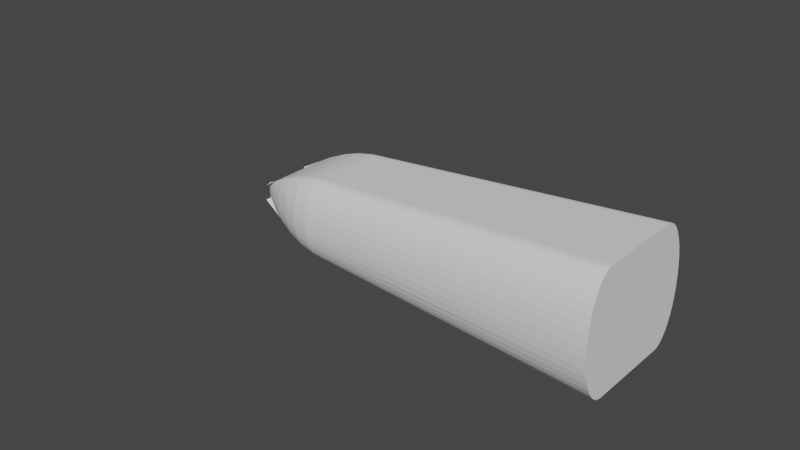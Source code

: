 # Source: Incisors.blend  (saved by Blender 2.80.75; exported with 4.5.12 LTS)
import bpy
from mathutils import Matrix  # noqa: F401  (used for matrix-valued properties, if any)

bpy.ops.wm.read_factory_settings(use_empty=True)
scene = bpy.context.scene
scene.name = 'Scene'

# ---- collections
col_collection = bpy.data.collections.new('Collection'); scene.collection.children.link(col_collection)

# ---- world
world_world = bpy.data.worlds.new('World'); scene.world = world_world
world_world.use_nodes = True; world_world.node_tree.nodes.clear()
_N = world_world.node_tree.nodes; _L = world_world.node_tree.links
n0 = _N.new('ShaderNodeOutputWorld'); n0.name = 'World Output'; n0.location = (300, 300)
n1 = _N.new('ShaderNodeBackground'); n1.name = 'Background'; n1.location = (10, 300)
n1.inputs[0].default_value = (0.05088, 0.05088, 0.05088, 1.0)
_L.new(n1.outputs[0], n0.inputs[0])
n0.is_active_output = True
world_world.color = (0.05088, 0.05088, 0.05088)
world_world.use_sun_shadow = False
world_world.sun_shadow_jitter_overblur = 0.0

# ---- meshes
me_cube = bpy.data.meshes.new('Cube')
me_cube.from_pydata([(-0.3648, -0.2582, -0.02276), (-0.0233, -0.4227, -0.0219), (-0.3606, -0.2839, -0.02275), (-0.3481, -0.309, -0.02272), (-0.3275, -0.3329, -0.02267), (-0.2996, -0.3549, -0.0226), (-0.2648, -0.3745, -0.02251), (-0.224, -0.3913, -0.02241), (-0.1783, -0.4048, -0.02229), (-0.1288, -0.4146, -0.02216), (-0.07672, -0.4207, -0.02203), (-0.0233, 0.4227, -0.0219), (-0.3648, 0.2582, -0.02276), (-0.07672, 0.4207, -0.02203), (-0.1288, 0.4146, -0.02216), (-0.1783, 0.4048, -0.02229), (-0.224, 0.3913, -0.02241), (-0.2648, 0.3745, -0.02251), (-0.2996, 0.3549, -0.0226), (-0.3275, 0.3329, -0.02267), (-0.3481, 0.309, -0.02272), (-0.3606, 0.2839, -0.02275), (-0.004162, -0.4227, -0.02185), (0.3373, -0.2582, -0.02098), (0.04925, -0.4207, -0.02171), (0.1014, -0.4146, -0.02158), (0.1509, -0.4048, -0.02145), (0.1965, -0.3913, -0.02134), (0.2373, -0.3745, -0.02123), (0.2721, -0.3549, -0.02114), (0.3001, -0.3329, -0.02107), (0.3206, -0.309, -0.02102), (0.3331, -0.2839, -0.02099), (0.3373, 0.2582, -0.02098), (-0.004162, 0.4227, -0.02185), (0.3331, 0.2839, -0.02099), (0.3206, 0.309, -0.02102), (0.3001, 0.3329, -0.02107), (0.2721, 0.3549, -0.02114), (0.2373, 0.3745, -0.02123), (0.1965, 0.3913, -0.02134), (0.1509, 0.4048, -0.02145), (0.1014, 0.4146, -0.02158), (0.04925, 0.4207, -0.02171), (0.02248, 0.7672, -2.862), (-0.006992, -0.3321, -1.832), (0.01986, 0.6686, -2.852), (0.01727, 0.5715, -2.829), (0.01474, 0.4767, -2.796), (0.01229, 0.3848, -2.754), (0.009921, 0.2962, -2.705), (0.007651, 0.2113, -2.65), (0.005487, 0.1305, -2.589), (0.003438, 0.05405, -2.522), (0.001515, -0.01763, -2.45), (-0.0002706, -0.08411, -2.373), (-0.001906, -0.1449, -2.292), (-0.003374, -0.1994, -2.207), (-0.004655, -0.2467, -2.118), (-0.005719, -0.286, -2.025), (-0.006527, -0.3155, -1.93), (0.8749, -0.1022, -2.86), (-0.2355, -0.2028, -1.834), (0.7762, -0.1082, -2.85), (0.6788, -0.1147, -2.827), (0.5836, -0.1214, -2.794), (0.4913, -0.1282, -2.753), (0.4022, -0.1351, -2.705), (0.3167, -0.142, -2.649), (0.2352, -0.1489, -2.588), (0.1581, -0.1557, -2.522), (0.08561, -0.1625, -2.45), (0.01831, -0.1691, -2.374), (-0.04335, -0.1755, -2.293), (-0.09873, -0.1817, -2.208), (-0.1471, -0.1877, -2.119), (-0.1873, -0.1932, -2.027), (-0.2178, -0.1984, -1.931), (0.08165, 0.764, -2.862), (-0.04275, -0.3305, -1.832), (0.07104, 0.6659, -2.852), (0.06049, 0.5692, -2.829), (0.05012, 0.4748, -2.796), (0.04002, 0.3833, -2.754), (0.03022, 0.2951, -2.705), (0.02077, 0.2106, -2.65), (0.01171, 0.1301, -2.589), (0.003095, 0.05396, -2.522), (-0.005048, -0.01741, -2.45), (-0.01267, -0.0836, -2.373), (-0.0197, -0.1441, -2.292), (-0.02609, -0.1984, -2.207), (-0.03174, -0.2455, -2.118), (-0.03655, -0.2846, -2.025), (-0.04034, -0.314, -1.93), (0.1706, 0.7496, -2.862), (-0.07763, -0.3258, -1.832), (0.1492, 0.6532, -2.852), (0.128, 0.5582, -2.828), (0.1072, 0.4655, -2.795), (0.08692, 0.3756, -2.754), (0.06728, 0.2889, -2.705), (0.04838, 0.2059, -2.65), (0.03028, 0.1268, -2.588), (0.01308, 0.05204, -2.522), (-0.003157, -0.01808, -2.45), (-0.01832, -0.08312, -2.373), (-0.0323, -0.1426, -2.292), (-0.04497, -0.1959, -2.207), (-0.05615, -0.2422, -2.118), (-0.0656, -0.2806, -2.026), (-0.073, -0.3095, -1.93), (0.2639, 0.7235, -2.862), (-0.1108, -0.318, -1.833), (0.2314, 0.6302, -2.852), (0.1993, 0.5382, -2.828), (0.1678, 0.4484, -2.795), (0.1371, 0.3614, -2.754), (0.1074, 0.2775, -2.705), (0.07881, 0.1971, -2.65), (0.05146, 0.1205, -2.588), (0.02548, 0.04806, -2.522), (0.0009858, -0.01985, -2.45), (-0.02187, -0.08284, -2.373), (-0.04293, -0.1404, -2.292), (-0.06198, -0.1921, -2.207), (-0.07876, -0.237, -2.118), (-0.09292, -0.2742, -2.026), (-0.1039, -0.3022, -1.93), (0.3631, 0.6823, -2.862), (-0.1413, -0.3074, -1.833), (0.3193, 0.5937, -2.851), (0.2758, 0.5064, -2.828), (0.2332, 0.4211, -2.795), (0.1918, 0.3385, -2.754), (0.1517, 0.2588, -2.705), (0.1132, 0.1824, -2.65), (0.07629, 0.1096, -2.588), (0.04129, 0.04083, -2.522), (0.008315, -0.02371, -2.45), (-0.02243, -0.08359, -2.373), (-0.05073, -0.1384, -2.292), (-0.07629, -0.1875, -2.207), (-0.09877, -0.2302, -2.118), (-0.1177, -0.2656, -2.026), (-0.1324, -0.2923, -1.931), (0.4689, 0.6212, -2.861), (-0.1686, -0.2942, -1.833), (0.4132, 0.5395, -2.851), (0.358, 0.4588, -2.828), (0.304, 0.3801, -2.795), (0.2515, 0.3037, -2.754), (0.2007, 0.2301, -2.705), (0.152, 0.1595, -2.65), (0.1053, 0.09219, -2.588), (0.06108, 0.02855, -2.522), (0.01942, -0.03116, -2.45), (-0.01938, -0.08658, -2.373), (-0.05505, -0.1373, -2.292), (-0.08724, -0.1828, -2.207), (-0.1155, -0.2224, -2.118), (-0.1392, -0.2553, -2.026), (-0.1575, -0.2801, -1.931), (0.5794, 0.5337, -2.861), (-0.1919, -0.2788, -1.833), (0.5116, 0.4615, -2.851), (0.4447, 0.3901, -2.828), (0.3791, 0.3204, -2.795), (0.3154, 0.2528, -2.754), (0.2538, 0.1876, -2.705), (0.1947, 0.125, -2.65), (0.1382, 0.06536, -2.588), (0.08465, 0.008886, -2.522), (0.03428, -0.04413, -2.45), (-0.01261, -0.09336, -2.373), (-0.05567, -0.1385, -2.292), (-0.09447, -0.179, -2.207), (-0.1285, -0.2143, -2.119), (-0.1569, -0.2437, -2.026), (-0.1788, -0.266, -1.931), (0.689, 0.4127, -2.861), (-0.2106, -0.2615, -1.834), (0.6096, 0.3533, -2.851), (0.5312, 0.2945, -2.828), (0.4545, 0.237, -2.795), (0.3799, 0.1812, -2.753), (0.308, 0.1273, -2.705), (0.2389, 0.0755, -2.65), (0.173, 0.0261, -2.588), (0.1105, -0.02073, -2.522), (0.05174, -0.06475, -2.45), (-0.002886, -0.1057, -2.374), (-0.053, -0.1433, -2.293), (-0.0981, -0.1771, -2.208), (-0.1376, -0.2067, -2.119), (-0.1705, -0.2314, -2.026), (-0.1957, -0.2503, -1.931), (0.7867, 0.2532, -2.861), (-0.2243, -0.2428, -1.834), (0.6972, 0.2103, -2.851), (0.6087, 0.1678, -2.827), (0.5222, 0.1261, -2.795), (0.4383, 0.08551, -2.753), (0.3573, 0.0462, -2.705), (0.2795, 0.008373, -2.649), (0.2054, -0.02782, -2.588), (0.1351, -0.06222, -2.522), (0.06916, -0.09465, -2.45), (0.007824, -0.1249, -2.374), (-0.0484, -0.1528, -2.293), (-0.09894, -0.178, -2.208), (-0.1431, -0.2003, -2.119), (-0.1799, -0.2191, -2.027), (-0.208, -0.2337, -1.931), (0.8563, 0.05715, -2.861), (-0.2327, -0.2231, -1.834), (0.7596, 0.03439, -2.851), (0.6641, 0.01158, -2.827), (0.5708, -0.01098, -2.795), (0.4803, -0.03312, -2.753), (0.3929, -0.05472, -2.705), (0.3091, -0.07566, -2.65), (0.2292, -0.09585, -2.588), (0.1535, -0.1152, -2.522), (0.08244, -0.1336, -2.45), (0.01642, -0.151, -2.374), (-0.04406, -0.1672, -2.293), (-0.0984, -0.182, -2.208), (-0.1458, -0.1954, -2.119), (-0.1853, -0.207, -2.027), (-0.2153, -0.2165, -1.931), (0.8749, 0.1022, -2.86), (-0.2355, 0.2028, -1.834), (0.7762, 0.1082, -2.85), (0.6788, 0.1147, -2.827), (0.5836, 0.1214, -2.794), (0.4913, 0.1282, -2.753), (0.4022, 0.1351, -2.705), (0.3167, 0.142, -2.649), (0.2352, 0.1489, -2.588), (0.1581, 0.1557, -2.522), (0.08561, 0.1625, -2.45), (0.01831, 0.1691, -2.374), (-0.04335, 0.1755, -2.293), (-0.09873, 0.1817, -2.208), (-0.1471, 0.1877, -2.119), (-0.1873, 0.1932, -2.027), (-0.2178, 0.1984, -1.931), (0.02248, -0.7672, -2.862), (-0.006992, 0.3321, -1.832), (0.01986, -0.6686, -2.852), (0.01727, -0.5715, -2.829), (0.01474, -0.4767, -2.796), (0.01229, -0.3848, -2.754), (0.009921, -0.2962, -2.705), (0.00765, -0.2113, -2.65), (0.005486, -0.1305, -2.589), (0.003438, -0.05405, -2.522), (0.001515, 0.01763, -2.45), (-0.0002707, 0.08411, -2.373), (-0.001906, 0.1449, -2.292), (-0.003374, 0.1994, -2.207), (-0.004655, 0.2467, -2.118), (-0.005719, 0.286, -2.025), (-0.006527, 0.3155, -1.93), (0.8563, -0.05715, -2.861), (-0.2327, 0.2231, -1.834), (0.7596, -0.03439, -2.851), (0.6641, -0.01158, -2.827), (0.5708, 0.01098, -2.795), (0.4803, 0.03312, -2.753), (0.3929, 0.05472, -2.705), (0.3091, 0.07566, -2.65), (0.2292, 0.09585, -2.588), (0.1535, 0.1152, -2.522), (0.08244, 0.1336, -2.45), (0.01642, 0.151, -2.374), (-0.04406, 0.1672, -2.293), (-0.0984, 0.182, -2.208), (-0.1458, 0.1954, -2.119), (-0.1853, 0.207, -2.027), (-0.2153, 0.2165, -1.931), (0.7867, -0.2532, -2.861), (-0.2243, 0.2428, -1.834), (0.6972, -0.2103, -2.851), (0.6087, -0.1678, -2.827), (0.5222, -0.1261, -2.795), (0.4383, -0.08551, -2.753), (0.3573, -0.0462, -2.705), (0.2795, -0.008373, -2.649), (0.2054, 0.02782, -2.588), (0.1351, 0.06222, -2.522), (0.06916, 0.09465, -2.45), (0.007824, 0.1249, -2.374), (-0.0484, 0.1528, -2.293), (-0.09894, 0.178, -2.208), (-0.1431, 0.2003, -2.119), (-0.1799, 0.2191, -2.027), (-0.208, 0.2337, -1.931), (0.689, -0.4127, -2.861), (-0.2106, 0.2615, -1.834), (0.6096, -0.3533, -2.851), (0.5312, -0.2945, -2.828), (0.4545, -0.237, -2.795), (0.3799, -0.1812, -2.753), (0.308, -0.1273, -2.705), (0.2389, -0.0755, -2.65), (0.173, -0.0261, -2.588), (0.1105, 0.02073, -2.522), (0.05174, 0.06475, -2.45), (-0.002886, 0.1057, -2.374), (-0.053, 0.1433, -2.293), (-0.0981, 0.1771, -2.208), (-0.1376, 0.2067, -2.119), (-0.1705, 0.2314, -2.026), (-0.1957, 0.2503, -1.931), (0.5794, -0.5337, -2.861), (-0.1919, 0.2788, -1.833), (0.5116, -0.4615, -2.851), (0.4447, -0.3901, -2.828), (0.3791, -0.3204, -2.795), (0.3154, -0.2528, -2.754), (0.2538, -0.1876, -2.705), (0.1947, -0.125, -2.65), (0.1382, -0.06536, -2.588), (0.08465, -0.008885, -2.522), (0.03428, 0.04413, -2.45), (-0.01261, 0.09336, -2.373), (-0.05567, 0.1385, -2.292), (-0.09447, 0.179, -2.207), (-0.1285, 0.2143, -2.119), (-0.1569, 0.2437, -2.026), (-0.1788, 0.266, -1.931), (0.4689, -0.6212, -2.861), (-0.1686, 0.2942, -1.833), (0.4132, -0.5395, -2.851), (0.358, -0.4588, -2.828), (0.304, -0.3801, -2.795), (0.2515, -0.3037, -2.754), (0.2007, -0.2301, -2.705), (0.1519, -0.1595, -2.65), (0.1053, -0.09219, -2.588), (0.06107, -0.02855, -2.522), (0.01942, 0.03116, -2.45), (-0.01938, 0.08658, -2.373), (-0.05505, 0.1373, -2.292), (-0.08724, 0.1828, -2.207), (-0.1155, 0.2224, -2.118), (-0.1392, 0.2553, -2.026), (-0.1575, 0.2801, -1.931), (0.3631, -0.6823, -2.862), (-0.1413, 0.3074, -1.833), (0.3193, -0.5937, -2.851), (0.2758, -0.5064, -2.828), (0.2332, -0.4211, -2.795), (0.1918, -0.3385, -2.754), (0.1517, -0.2588, -2.705), (0.1132, -0.1824, -2.65), (0.07629, -0.1096, -2.588), (0.04129, -0.04083, -2.522), (0.008314, 0.02371, -2.45), (-0.02243, 0.08359, -2.373), (-0.05073, 0.1384, -2.292), (-0.07629, 0.1875, -2.207), (-0.09877, 0.2302, -2.118), (-0.1177, 0.2656, -2.026), (-0.1324, 0.2923, -1.931), (0.2639, -0.7235, -2.862), (-0.1108, 0.318, -1.833), (0.2314, -0.6302, -2.852), (0.1993, -0.5382, -2.828), (0.1678, -0.4484, -2.795), (0.1371, -0.3613, -2.754), (0.1074, -0.2775, -2.705), (0.07881, -0.1971, -2.65), (0.05146, -0.1205, -2.588), (0.02548, -0.04806, -2.522), (0.0009862, 0.01985, -2.45), (-0.02187, 0.08284, -2.373), (-0.04293, 0.1404, -2.292), (-0.06198, 0.1921, -2.207), (-0.07876, 0.237, -2.118), (-0.09292, 0.2742, -2.026), (-0.1039, 0.3022, -1.93), (0.1706, -0.7496, -2.862), (-0.07763, 0.3258, -1.832), (0.1492, -0.6532, -2.852), (0.128, -0.5582, -2.828), (0.1072, -0.4655, -2.795), (0.08692, -0.3756, -2.754), (0.06729, -0.2889, -2.705), (0.04838, -0.2059, -2.65), (0.03029, -0.1268, -2.588), (0.01308, -0.05204, -2.522), (-0.003157, 0.01808, -2.45), (-0.01832, 0.08312, -2.373), (-0.0323, 0.1426, -2.292), (-0.04497, 0.1959, -2.207), (-0.05615, 0.2422, -2.118), (-0.0656, 0.2806, -2.026), (-0.073, 0.3095, -1.93), (0.08165, -0.764, -2.862), (-0.04275, 0.3305, -1.832), (0.07103, -0.6659, -2.852), (0.06049, -0.5692, -2.829), (0.05012, -0.4748, -2.796), (0.04001, -0.3833, -2.754), (0.03021, -0.2951, -2.705), (0.02077, -0.2106, -2.65), (0.01171, -0.1301, -2.589), (0.003094, -0.05396, -2.522), (-0.005049, 0.01741, -2.45), (-0.01267, 0.0836, -2.373), (-0.0197, 0.1441, -2.292), (-0.02609, 0.1984, -2.207), (-0.03174, 0.2455, -2.118), (-0.03655, 0.2846, -2.025), (-0.04034, 0.314, -1.93), (-0.8762, -0.1022, -2.864), (0.2344, -0.2029, -1.833), (-0.7776, -0.1082, -2.854), (-0.6802, -0.1147, -2.83), (-0.585, -0.1214, -2.797), (-0.4927, -0.1282, -2.755), (-0.4035, -0.1351, -2.706), (-0.3181, -0.142, -2.651), (-0.2366, -0.1489, -2.589), (-0.1594, -0.1557, -2.522), (-0.08691, -0.1625, -2.45), (-0.01959, -0.1691, -2.374), (0.04208, -0.1755, -2.293), (0.09749, -0.1817, -2.207), (0.1458, -0.1877, -2.118), (0.1861, -0.1933, -2.026), (0.2167, -0.1984, -1.931), (-0.02388, 0.7672, -2.862), (0.005824, -0.3321, -1.832), (-0.02125, 0.6686, -2.852), (-0.01866, 0.5715, -2.829), (-0.01612, 0.4767, -2.796), (-0.01366, 0.3848, -2.754), (-0.01128, 0.2962, -2.705), (-0.009, 0.2113, -2.65), (-0.006823, 0.1305, -2.589), (-0.004759, 0.05405, -2.522), (-0.00282, -0.01763, -2.45), (-0.001017, -0.08411, -2.373), (0.0006361, -0.1449, -2.292), (0.002123, -0.1994, -2.207), (0.003424, -0.2467, -2.118), (0.004509, -0.286, -2.025), (0.005338, -0.3155, -1.93), (-0.8577, 0.05715, -2.864), (0.2315, -0.2231, -1.833), (-0.761, 0.03439, -2.854), (-0.6655, 0.01158, -2.83), (-0.5722, -0.01098, -2.797), (-0.4816, -0.03312, -2.755), (-0.3943, -0.05472, -2.706), (-0.3104, -0.07566, -2.651), (-0.2305, -0.09585, -2.589), (-0.1548, -0.1152, -2.522), (-0.08374, -0.1336, -2.45), (-0.0177, -0.151, -2.374), (0.0428, -0.1672, -2.293), (0.09716, -0.182, -2.207), (0.1446, -0.1954, -2.118), (0.1841, -0.207, -2.026), (0.2141, -0.2165, -1.931), (-0.7881, 0.2532, -2.864), (0.2232, -0.2428, -1.833), (-0.6986, 0.2103, -2.854), (-0.6101, 0.1678, -2.83), (-0.5236, 0.1261, -2.797), (-0.4397, 0.0855, -2.755), (-0.3587, 0.0462, -2.706), (-0.2809, 0.008372, -2.651), (-0.2067, -0.02782, -2.589), (-0.1365, -0.06222, -2.522), (-0.07046, -0.09465, -2.45), (-0.009106, -0.1249, -2.374), (0.04713, -0.1528, -2.293), (0.0977, -0.1781, -2.207), (0.1419, -0.2003, -2.118), (0.1787, -0.2191, -2.026), (0.2068, -0.2337, -1.931), (-0.6904, 0.4127, -2.864), (0.2095, -0.2615, -1.833), (-0.611, 0.3533, -2.853), (-0.5326, 0.2945, -2.83), (-0.4558, 0.237, -2.797), (-0.3813, 0.1812, -2.755), (-0.3093, 0.1273, -2.706), (-0.2402, 0.0755, -2.651), (-0.1743, 0.02609, -2.589), (-0.1118, -0.02073, -2.522), (-0.05304, -0.06475, -2.45), (0.001604, -0.1057, -2.374), (0.05174, -0.1433, -2.292), (0.09686, -0.1771, -2.207), (0.1363, -0.2067, -2.118), (0.1693, -0.2314, -2.026), (0.1946, -0.2503, -1.931), (-0.5808, 0.5337, -2.864), (0.1907, -0.2788, -1.833), (-0.513, 0.4615, -2.853), (-0.446, 0.3901, -2.83), (-0.3805, 0.3204, -2.796), (-0.3167, 0.2528, -2.755), (-0.2552, 0.1876, -2.706), (-0.196, 0.125, -2.651), (-0.1395, 0.06535, -2.589), (-0.08597, 0.008883, -2.522), (-0.03558, -0.04413, -2.45), (0.01133, -0.09337, -2.373), (0.0544, -0.1385, -2.292), (0.09322, -0.179, -2.207), (0.1272, -0.2143, -2.118), (0.1557, -0.2437, -2.026), (0.1776, -0.266, -1.93), (-0.4703, 0.6212, -2.863), (0.1675, -0.2942, -1.833), (-0.4146, 0.5395, -2.853), (-0.3594, 0.4588, -2.83), (-0.3054, 0.3801, -2.796), (-0.2529, 0.3037, -2.755), (-0.2021, 0.2301, -2.706), (-0.1533, 0.1595, -2.65), (-0.1067, 0.09219, -2.589), (-0.06239, 0.02854, -2.522), (-0.02073, -0.03116, -2.45), (0.0181, -0.08658, -2.373), (0.05379, -0.1373, -2.292), (0.08599, -0.1828, -2.207), (0.1143, -0.2224, -2.118), (0.138, -0.2553, -2.026), (0.1564, -0.2801, -1.93), (-0.3645, 0.6823, -2.863), (0.1402, -0.3074, -1.832), (-0.3207, 0.5937, -2.853), (-0.2772, 0.5064, -2.829), (-0.2346, 0.4211, -2.796), (-0.1932, 0.3385, -2.755), (-0.1531, 0.2588, -2.706), (-0.1145, 0.1824, -2.65), (-0.07762, 0.1096, -2.589), (-0.04261, 0.04082, -2.522), (-0.009616, -0.02372, -2.45), (0.02115, -0.0836, -2.373), (0.04946, -0.1384, -2.292), (0.07504, -0.1875, -2.207), (0.09754, -0.2302, -2.118), (0.1165, -0.2656, -2.025), (0.1312, -0.2923, -1.93), (-0.2653, 0.7235, -2.863), (0.1096, -0.318, -1.832), (-0.2328, 0.6302, -2.853), (-0.2007, 0.5382, -2.829), (-0.1692, 0.4484, -2.796), (-0.1385, 0.3613, -2.754), (-0.1088, 0.2775, -2.706), (-0.08016, 0.1971, -2.65), (-0.0528, 0.1205, -2.589), (-0.0268, 0.04806, -2.522), (-0.002289, -0.01985, -2.45), (0.02059, -0.08285, -2.373), (0.04166, -0.1404, -2.292), (0.06073, -0.1921, -2.207), (0.07753, -0.237, -2.118), (0.09171, -0.2742, -2.025), (0.1028, -0.3022, -1.93), (-0.172, 0.7496, -2.863), (0.07647, -0.3258, -1.832), (-0.1506, 0.6532, -2.852), (-0.1294, 0.5582, -2.829), (-0.1086, 0.4655, -2.796), (-0.08829, 0.3756, -2.754), (-0.06865, 0.2889, -2.705), (-0.04973, 0.2059, -2.65), (-0.03162, 0.1268, -2.589), (-0.0144, 0.05204, -2.522), (0.001854, -0.01808, -2.45), (0.01704, -0.08312, -2.373), (0.03104, -0.1426, -2.292), (0.04372, -0.1959, -2.207), (0.05492, -0.2422, -2.118), (0.06439, -0.2806, -2.025), (0.07181, -0.3095, -1.93), (-0.08305, 0.764, -2.862), (0.04159, -0.3305, -1.832), (-0.07243, 0.6659, -2.852), (-0.06188, 0.5692, -2.829), (-0.0515, 0.4748, -2.796), (-0.04139, 0.3833, -2.754), (-0.03158, 0.2951, -2.705), (-0.02212, 0.2106, -2.65), (-0.01305, 0.1301, -2.589), (-0.004415, 0.05396, -2.522), (0.003744, -0.01741, -2.45), (0.01138, -0.0836, -2.373), (0.01843, -0.1441, -2.292), (0.02484, -0.1984, -2.207), (0.03051, -0.2455, -2.118), (0.03534, -0.2846, -2.025), (0.03915, -0.314, -1.93), (-0.02388, -0.7672, -2.862), (0.005824, 0.3321, -1.832), (-0.02125, -0.6686, -2.852), (-0.01866, -0.5715, -2.829), (-0.01612, -0.4767, -2.796), (-0.01366, -0.3848, -2.754), (-0.01128, -0.2962, -2.705), (-0.008999, -0.2113, -2.65), (-0.006821, -0.1305, -2.589), (-0.004758, -0.05405, -2.522), (-0.002819, 0.01763, -2.45), (-0.001017, 0.08411, -2.373), (0.0006365, 0.1449, -2.292), (0.002124, 0.1994, -2.207), (0.003424, 0.2467, -2.118), (0.004509, 0.286, -2.025), (0.005338, 0.3155, -1.93), (-0.8762, 0.1022, -2.864), (0.2344, 0.2029, -1.833), (-0.7776, 0.1082, -2.854), (-0.6802, 0.1147, -2.83), (-0.585, 0.1214, -2.797), (-0.4927, 0.1282, -2.755), (-0.4035, 0.1351, -2.706), (-0.3181, 0.142, -2.651), (-0.2366, 0.1489, -2.589), (-0.1594, 0.1557, -2.522), (-0.08691, 0.1625, -2.45), (-0.01959, 0.1691, -2.374), (0.04208, 0.1755, -2.293), (0.09749, 0.1817, -2.207), (0.1458, 0.1877, -2.118), (0.1861, 0.1933, -2.026), (0.2167, 0.1984, -1.931), (-0.08305, -0.764, -2.862), (0.04159, 0.3305, -1.832), (-0.07243, -0.6659, -2.852), (-0.06187, -0.5692, -2.829), (-0.0515, -0.4748, -2.796), (-0.04139, -0.3833, -2.754), (-0.03158, -0.2951, -2.705), (-0.02212, -0.2106, -2.65), (-0.01305, -0.1301, -2.589), (-0.004414, -0.05396, -2.522), (0.003745, 0.01741, -2.45), (0.01138, 0.0836, -2.373), (0.01843, 0.1441, -2.292), (0.02484, 0.1984, -2.207), (0.03051, 0.2455, -2.118), (0.03534, 0.2846, -2.025), (0.03915, 0.314, -1.93), (-0.172, -0.7496, -2.863), (0.07647, 0.3258, -1.832), (-0.1506, -0.6532, -2.852), (-0.1294, -0.5582, -2.829), (-0.1086, -0.4655, -2.796), (-0.08829, -0.3756, -2.754), (-0.06865, -0.2889, -2.705), (-0.04973, -0.2059, -2.65), (-0.03162, -0.1268, -2.589), (-0.0144, -0.05203, -2.522), (0.001853, 0.01808, -2.45), (0.01703, 0.08312, -2.373), (0.03104, 0.1426, -2.292), (0.04372, 0.1959, -2.207), (0.05492, 0.2422, -2.118), (0.06439, 0.2806, -2.025), (0.07181, 0.3095, -1.93), (-0.2653, -0.7235, -2.863), (0.1096, 0.318, -1.832), (-0.2328, -0.6302, -2.853), (-0.2007, -0.5382, -2.829), (-0.1692, -0.4484, -2.796), (-0.1385, -0.3613, -2.754), (-0.1088, -0.2775, -2.706), (-0.08016, -0.1971, -2.65), (-0.0528, -0.1205, -2.589), (-0.0268, -0.04806, -2.522), (-0.002289, 0.01985, -2.45), (0.02059, 0.08285, -2.373), (0.04166, 0.1404, -2.292), (0.06073, 0.1921, -2.207), (0.07753, 0.237, -2.118), (0.09171, 0.2742, -2.025), (0.1028, 0.3022, -1.93), (-0.3645, -0.6823, -2.863), (0.1402, 0.3074, -1.832), (-0.3207, -0.5937, -2.853), (-0.2772, -0.5064, -2.829), (-0.2346, -0.4211, -2.796), (-0.1932, -0.3385, -2.755), (-0.1531, -0.2588, -2.706), (-0.1145, -0.1824, -2.65), (-0.07762, -0.1096, -2.589), (-0.04261, -0.04082, -2.522), (-0.009616, 0.02372, -2.45), (0.02115, 0.0836, -2.373), (0.04946, 0.1384, -2.292), (0.07504, 0.1875, -2.207), (0.09754, 0.2302, -2.118), (0.1165, 0.2656, -2.025), (0.1312, 0.2923, -1.93), (-0.4703, -0.6212, -2.863), (0.1675, 0.2942, -1.833), (-0.4146, -0.5395, -2.853), (-0.3594, -0.4588, -2.83), (-0.3054, -0.3801, -2.796), (-0.2529, -0.3037, -2.755), (-0.2021, -0.2301, -2.706), (-0.1533, -0.1595, -2.65), (-0.1067, -0.09219, -2.589), (-0.06239, -0.02854, -2.522), (-0.02073, 0.03116, -2.45), (0.0181, 0.08658, -2.373), (0.05379, 0.1373, -2.292), (0.08599, 0.1828, -2.207), (0.1143, 0.2224, -2.118), (0.138, 0.2553, -2.026), (0.1564, 0.2801, -1.93), (-0.5808, -0.5337, -2.864), (0.1907, 0.2788, -1.833), (-0.513, -0.4615, -2.853), (-0.446, -0.3901, -2.83), (-0.3805, -0.3204, -2.796), (-0.3167, -0.2528, -2.755), (-0.2552, -0.1876, -2.706), (-0.196, -0.125, -2.651), (-0.1395, -0.06535, -2.589), (-0.08597, -0.008882, -2.522), (-0.03558, 0.04413, -2.45), (0.01133, 0.09337, -2.373), (0.0544, 0.1385, -2.292), (0.09322, 0.179, -2.207), (0.1272, 0.2143, -2.118), (0.1557, 0.2437, -2.026), (0.1776, 0.266, -1.93), (-0.6904, -0.4127, -2.864), (0.2095, 0.2615, -1.833), (-0.611, -0.3533, -2.853), (-0.5326, -0.2945, -2.83), (-0.4558, -0.237, -2.797), (-0.3813, -0.1812, -2.755), (-0.3093, -0.1273, -2.706), (-0.2402, -0.0755, -2.651), (-0.1743, -0.02609, -2.589), (-0.1118, 0.02074, -2.522), (-0.05304, 0.06476, -2.45), (0.001604, 0.1057, -2.374), (0.05174, 0.1433, -2.292), (0.09686, 0.1771, -2.207), (0.1363, 0.2067, -2.118), (0.1693, 0.2314, -2.026), (0.1946, 0.2503, -1.931), (-0.7881, -0.2532, -2.864), (0.2232, 0.2428, -1.833), (-0.6985, -0.2103, -2.854), (-0.6101, -0.1678, -2.83), (-0.5236, -0.1261, -2.797), (-0.4397, -0.08551, -2.755), (-0.3587, -0.0462, -2.706), (-0.2809, -0.008372, -2.651), (-0.2067, 0.02782, -2.589), (-0.1365, 0.06222, -2.522), (-0.07046, 0.09465, -2.45), (-0.009106, 0.1249, -2.374), (0.04713, 0.1528, -2.293), (0.0977, 0.1781, -2.207), (0.1419, 0.2003, -2.118), (0.1787, 0.2191, -2.026), (0.2068, 0.2337, -1.931), (-0.8577, -0.05715, -2.864), (0.2315, 0.2231, -1.833), (-0.761, -0.03439, -2.854), (-0.6655, -0.01158, -2.83), (-0.5722, 0.01098, -2.797), (-0.4816, 0.03312, -2.755), (-0.3943, 0.05472, -2.706), (-0.3104, 0.07566, -2.651), (-0.2305, 0.09585, -2.589), (-0.1548, 0.1152, -2.522), (-0.08374, 0.1336, -2.45), (-0.0177, 0.151, -2.374), (0.0428, 0.1672, -2.293), (0.09716, 0.182, -2.207), (0.1446, 0.1954, -2.118), (0.1841, 0.207, -2.026), (0.2141, 0.2165, -1.931)], [(614, 648)], [(215, 2, 0, 62), (22, 436, 589, 24), (33, 35, 36, 37, 38, 39, 40, 41, 42, 43, 34, 11, 13, 14, 15, 16, 17, 18, 19, 20, 21, 12, 0, 2, 3, 4, 5, 6, 7, 8, 9, 10, 1, 22, 24, 25, 26, 27, 28, 29, 30, 31, 32, 23), (79, 10, 9, 96), (20, 283, 266, 21), (436, 22, 1, 45), (96, 9, 8, 113), (113, 8, 7, 130), (130, 7, 6, 147), (147, 6, 5, 164), (164, 5, 4, 181), (181, 4, 3, 198), (198, 3, 2, 215), (21, 266, 232, 12), (62, 0, 12, 232), (249, 11, 34, 606), (32, 453, 419, 23), (13, 402, 385, 14), (14, 385, 368, 15), (15, 368, 351, 16), (16, 351, 334, 17), (17, 334, 317, 18), (18, 317, 300, 19), (19, 300, 283, 20), (11, 249, 402, 13), (42, 657, 640, 43), (35, 776, 759, 36), (36, 759, 742, 37), (37, 742, 725, 38), (38, 725, 708, 39), (39, 708, 691, 40), (40, 691, 674, 41), (41, 674, 657, 42), (33, 623, 776, 35), (31, 470, 453, 32), (43, 640, 606, 34), (24, 589, 572, 25), (25, 572, 555, 26), (26, 555, 538, 27), (27, 538, 521, 28), (28, 521, 504, 29), (29, 504, 487, 30), (30, 487, 470, 31), (623, 33, 23, 419), (45, 1, 10, 79), (90, 56, 57, 91), (91, 57, 58, 92), (92, 58, 59, 93), (93, 59, 60, 94), (94, 60, 45, 79), (107, 90, 91, 108), (108, 91, 92, 109), (109, 92, 93, 110), (110, 93, 94, 111), (111, 94, 79, 96), (124, 107, 108, 125), (125, 108, 109, 126), (126, 109, 110, 127), (127, 110, 111, 128), (128, 111, 96, 113), (141, 124, 125, 142), (142, 125, 126, 143), (143, 126, 127, 144), (144, 127, 128, 145), (145, 128, 113, 130), (158, 141, 142, 159), (159, 142, 143, 160), (160, 143, 144, 161), (161, 144, 145, 162), (162, 145, 130, 147), (175, 158, 159, 176), (176, 159, 160, 177), (177, 160, 161, 178), (178, 161, 162, 179), (179, 162, 147, 164), (192, 175, 176, 193), (193, 176, 177, 194), (194, 177, 178, 195), (195, 178, 179, 196), (196, 179, 164, 181), (209, 192, 193, 210), (210, 193, 194, 211), (211, 194, 195, 212), (212, 195, 196, 213), (213, 196, 181, 198), (226, 209, 210, 227), (227, 210, 211, 228), (228, 211, 212, 229), (229, 212, 213, 230), (230, 213, 198, 215), (73, 226, 227, 74), (74, 227, 228, 75), (75, 228, 229, 76), (76, 229, 230, 77), (77, 230, 215, 62), (260, 413, 414, 261), (261, 414, 415, 262), (262, 415, 416, 263), (263, 416, 417, 264), (264, 417, 402, 249), (413, 396, 397, 414), (414, 397, 398, 415), (415, 398, 399, 416), (416, 399, 400, 417), (417, 400, 385, 402), (396, 379, 380, 397), (397, 380, 381, 398), (398, 381, 382, 399), (399, 382, 383, 400), (400, 383, 368, 385), (379, 362, 363, 380), (380, 363, 364, 381), (381, 364, 365, 382), (382, 365, 366, 383), (383, 366, 351, 368), (362, 345, 346, 363), (363, 346, 347, 364), (364, 347, 348, 365), (365, 348, 349, 366), (366, 349, 334, 351), (345, 328, 329, 346), (346, 329, 330, 347), (347, 330, 331, 348), (348, 331, 332, 349), (349, 332, 317, 334), (328, 311, 312, 329), (329, 312, 313, 330), (330, 313, 314, 331), (331, 314, 315, 332), (332, 315, 300, 317), (311, 294, 295, 312), (312, 295, 296, 313), (313, 296, 297, 314), (314, 297, 298, 315), (315, 298, 283, 300), (294, 277, 278, 295), (295, 278, 279, 296), (296, 279, 280, 297), (297, 280, 281, 298), (298, 281, 266, 283), (277, 243, 244, 278), (278, 244, 245, 279), (279, 245, 246, 280), (280, 246, 247, 281), (281, 247, 232, 266), (634, 787, 788, 635), (635, 788, 789, 636), (636, 789, 790, 637), (637, 790, 791, 638), (638, 791, 776, 623), (787, 770, 771, 788), (788, 771, 772, 789), (789, 772, 773, 790), (790, 773, 774, 791), (791, 774, 759, 776), (770, 753, 754, 771), (771, 754, 755, 772), (772, 755, 756, 773), (773, 756, 757, 774), (774, 757, 742, 759), (753, 736, 737, 754), (754, 737, 738, 755), (755, 738, 739, 756), (756, 739, 740, 757), (757, 740, 725, 742), (736, 719, 720, 737), (737, 720, 721, 738), (738, 721, 722, 739), (739, 722, 723, 740), (740, 723, 708, 725), (719, 702, 703, 720), (720, 703, 704, 721), (721, 704, 705, 722), (722, 705, 706, 723), (723, 706, 691, 708), (702, 685, 686, 703), (703, 686, 687, 704), (704, 687, 688, 705), (705, 688, 689, 706), (706, 689, 674, 691), (685, 668, 669, 686), (686, 669, 670, 687), (687, 670, 671, 688), (688, 671, 672, 689), (689, 672, 657, 674), (668, 651, 652, 669), (669, 652, 653, 670), (670, 653, 654, 671), (671, 654, 655, 672), (672, 655, 640, 657), (651, 617, 618, 652), (652, 618, 619, 653), (653, 619, 620, 654), (654, 620, 621, 655), (655, 621, 606, 640), (447, 600, 601, 448), (448, 601, 602, 449), (449, 602, 603, 450), (450, 603, 604, 451), (451, 604, 589, 436), (600, 583, 584, 601), (601, 584, 585, 602), (602, 585, 586, 603), (603, 586, 587, 604), (604, 587, 572, 589), (583, 566, 567, 584), (584, 567, 568, 585), (585, 568, 569, 586), (586, 569, 570, 587), (587, 570, 555, 572), (566, 549, 550, 567), (567, 550, 551, 568), (568, 551, 552, 569), (569, 552, 553, 570), (570, 553, 538, 555), (549, 532, 533, 550), (550, 533, 534, 551), (551, 534, 535, 552), (552, 535, 536, 553), (553, 536, 521, 538), (532, 515, 516, 533), (533, 516, 517, 534), (534, 517, 518, 535), (535, 518, 519, 536), (536, 519, 504, 521), (515, 498, 499, 516), (516, 499, 500, 517), (517, 500, 501, 518), (518, 501, 502, 519), (519, 502, 487, 504), (498, 481, 482, 499), (499, 482, 483, 500), (500, 483, 484, 501), (501, 484, 485, 502), (502, 485, 470, 487), (481, 464, 465, 482), (482, 465, 466, 483), (483, 466, 467, 484), (484, 467, 468, 485), (485, 468, 453, 470), (464, 430, 431, 465), (465, 431, 432, 466), (466, 432, 433, 467), (467, 433, 434, 468), (468, 434, 419, 453), (62, 232, 247, 77), (77, 247, 246, 76), (76, 246, 245, 75), (75, 245, 244, 74), (74, 244, 243, 73), (249, 606, 621, 264), (264, 621, 620, 263), (263, 620, 619, 262), (262, 619, 618, 261), (261, 618, 617, 260), (623, 419, 434, 638), (638, 434, 433, 637), (637, 433, 432, 636), (636, 432, 431, 635), (635, 431, 430, 634), (436, 45, 60, 451), (451, 60, 59, 450), (450, 59, 58, 449), (449, 58, 57, 448), (448, 57, 56, 447)])
_uv = me_cube.uv_layers.new(name='UVMap')
_uv.uv.foreach_set('vector', [0.4158, 0.04103, 0.625, 0.04103, 0.625, 0.04864, 0.4158, 0.04864, 0.625, 0.8716, 0.4158, 0.8716, 0.3928, 0.8182, 0.6592, 0.8182, 0.625, 0.5486, 0.6255, 0.541, 0.627, 0.5336, 0.6294, 0.5266, 0.6327, 0.52, 0.6369, 0.5047, 0.6417, 0.4697, 0.6471, 0.4575, 0.653, 0.4448, 0.6592, 0.4318, 0.7466, 0.5, 0.7534, 0.5, 0.6741, 0.4019, 0.6803, 0.3901, 0.6862, 0.3794, 0.6916, 0.3698, 0.6965, 0.3381, 0.7006, 0.3267, 0.7039, 0.3245, 0.7063, 0.3221, 0.7078, 0.3197, 0.875, 0.5486, 0.875, 0.7014, 0.8735, 0.709, 0.869, 0.7164, 0.8617, 0.7234, 0.8518, 0.73, 0.8394, 0.7358, 0.8249, 0.7407, 0.8086, 0.7447, 0.791, 0.7476, 0.7724, 0.7494, 0.7534, 0.75, 0.7466, 0.75, 0.6592, 0.8182, 0.653, 0.8052, 0.6471, 0.7925, 0.6417, 0.7803, 0.6369, 0.7453, 0.6327, 0.73, 0.6294, 0.7234, 0.627, 0.7164, 0.6255, 0.709, 0.625, 0.7014, 0.4158, 0.8974, 0.625, 0.8974, 0.625, 0.916, 0.4158, 0.916, 0.7063, 0.3221, 0.3609, 0.3221, 0.3599, 0.3197, 0.7078, 0.3197, 0.4158, 0.8716, 0.625, 0.8716, 0.625, 0.8784, 0.4158, 0.8784, 0.4158, 0.916, 0.625, 0.916, 0.625, 0.9336, 0.4158, 0.9336, 0.4158, 0.9336, 0.625, 0.9336, 0.625, 0.9499, 0.4158, 0.9499, 0.4158, 0.9499, 0.625, 0.9499, 0.625, 1.0, 0.4158, 1.0, 0.4158, 0.0, 0.625, 0.0, 0.625, 0.02005, 0.4158, 0.02005, 0.4158, 0.02005, 0.625, 0.02005, 0.625, 0.02656, 0.4158, 0.02656, 0.4158, 0.02656, 0.625, 0.02656, 0.625, 0.03361, 0.4158, 0.03361, 0.4158, 0.03361, 0.625, 0.03361, 0.625, 0.04103, 0.4158, 0.04103, 0.7078, 0.3197, 0.3599, 0.3197, 0.4158, 0.2014, 0.625, 0.2014, 0.4158, 0.04864, 0.625, 0.04864, 0.625, 0.2014, 0.4158, 0.2014, 0.4158, 0.3716, 0.625, 0.3716, 0.625, 0.3784, 0.4158, 0.3784, 0.6255, 0.709, 0.4154, 0.709, 0.4158, 0.7014, 0.625, 0.7014, 0.6741, 0.4019, 0.3827, 0.4019, 0.3785, 0.3901, 0.6803, 0.3901, 0.6803, 0.3901, 0.3785, 0.3901, 0.3746, 0.3794, 0.6862, 0.3794, 0.6862, 0.3794, 0.3746, 0.3794, 0.3709, 0.3698, 0.6916, 0.3698, 0.6916, 0.3698, 0.3709, 0.3698, 0.3676, 0.3381, 0.6965, 0.3381, 0.6965, 0.3381, 0.3676, 0.3381, 0.3648, 0.3267, 0.7006, 0.3267, 0.7006, 0.3267, 0.3648, 0.3267, 0.3626, 0.3245, 0.7039, 0.3245, 0.7039, 0.3245, 0.3626, 0.3245, 0.3609, 0.3221, 0.7063, 0.3221, 0.625, 0.3716, 0.4158, 0.3716, 0.3827, 0.4019, 0.6741, 0.4019, 0.653, 0.4448, 0.3969, 0.4448, 0.3928, 0.4318, 0.6592, 0.4318, 0.6255, 0.541, 0.4154, 0.541, 0.4144, 0.5336, 0.627, 0.5336, 0.627, 0.5336, 0.4144, 0.5336, 0.4128, 0.5266, 0.6294, 0.5266, 0.6294, 0.5266, 0.4128, 0.5266, 0.4106, 0.52, 0.6327, 0.52, 0.6327, 0.52, 0.4106, 0.52, 0.4078, 0.5047, 0.6369, 0.5047, 0.6369, 0.5047, 0.4078, 0.5047, 0.4045, 0.4697, 0.6417, 0.4697, 0.6417, 0.4697, 0.4045, 0.4697, 0.4009, 0.4575, 0.6471, 0.4575, 0.6471, 0.4575, 0.4009, 0.4575, 0.3969, 0.4448, 0.653, 0.4448, 0.625, 0.5486, 0.4158, 0.5486, 0.4154, 0.541, 0.6255, 0.541, 0.627, 0.7164, 0.4144, 0.7164, 0.4154, 0.709, 0.6255, 0.709, 0.6592, 0.4318, 0.3928, 0.4318, 0.4158, 0.3784, 0.625, 0.3784, 0.6592, 0.8182, 0.3928, 0.8182, 0.3969, 0.8052, 0.653, 0.8052, 0.653, 0.8052, 0.3969, 0.8052, 0.4009, 0.7925, 0.6471, 0.7925, 0.6471, 0.7925, 0.4009, 0.7925, 0.4045, 0.7803, 0.6417, 0.7803, 0.6417, 0.7803, 0.4045, 0.7803, 0.4078, 0.7453, 0.6369, 0.7453, 0.6369, 0.7453, 0.4078, 0.7453, 0.4106, 0.73, 0.6327, 0.73, 0.6327, 0.73, 0.4106, 0.73, 0.4128, 0.7234, 0.6294, 0.7234, 0.6294, 0.7234, 0.4128, 0.7234, 0.4144, 0.7164, 0.627, 0.7164, 0.4158, 0.5486, 0.625, 0.5486, 0.625, 0.7014, 0.4158, 0.7014, 0.4158, 0.8784, 0.625, 0.8784, 0.625, 0.8974, 0.4158, 0.8974, 0.3972, 0.8906, 0.3972, 0.8795, 0.4007, 0.8791, 0.4007, 0.8929, 0.4007, 0.8929, 0.4007, 0.8791, 0.4043, 0.8788, 0.4043, 0.8947, 0.4043, 0.8947, 0.4043, 0.8788, 0.4081, 0.8786, 0.4081, 0.8961, 0.4081, 0.8961, 0.4081, 0.8786, 0.4119, 0.8785, 0.4119, 0.897, 0.4119, 0.897, 0.4119, 0.8785, 0.4158, 0.8784, 0.4158, 0.8974, 0.3972, 0.906, 0.3972, 0.8981, 0.4007, 0.8979, 0.4007, 0.9093, 0.4007, 0.9093, 0.4007, 0.8979, 0.4043, 0.8977, 0.4043, 0.912, 0.4043, 0.912, 0.4043, 0.8977, 0.4081, 0.8976, 0.4081, 0.914, 0.4081, 0.914, 0.4081, 0.8976, 0.4119, 0.8975, 0.4119, 0.9154, 0.4119, 0.9154, 0.4119, 0.8975, 0.4158, 0.8974, 0.4158, 0.916, 0.3972, 0.9205, 0.3972, 0.9139, 0.4007, 0.9146, 0.4007, 0.9248, 0.4007, 0.9248, 0.4007, 0.9146, 0.4043, 0.9151, 0.4043, 0.9284, 0.4043, 0.9284, 0.4043, 0.9151, 0.4081, 0.9156, 0.4081, 0.9311, 0.4081, 0.9311, 0.4081, 0.9156, 0.4119, 0.9159, 0.4119, 0.9329, 0.4119, 0.9329, 0.4119, 0.9159, 0.4158, 0.916, 0.4158, 0.9336, 0.3972, 0.9338, 0.3972, 0.9291, 0.4007, 0.9306, 0.4007, 0.9392, 0.4007, 0.9392, 0.4007, 0.9306, 0.4043, 0.9318, 0.4043, 0.9435, 0.4043, 0.9435, 0.4043, 0.9318, 0.4081, 0.9327, 0.4081, 0.9468, 0.4081, 0.9468, 0.4081, 0.9327, 0.4119, 0.9333, 0.4119, 0.949, 0.4119, 0.949, 0.4119, 0.9333, 0.4158, 0.9336, 0.4158, 0.9499, 0.3971, 0.9365, 0.3971, 0.928, 0.4006, 0.9352, 0.4006, 0.9576, 0.4006, 0.9576, 0.4006, 0.9352, 0.4043, 0.9411, 0.4043, 0.9746, 0.4043, 0.9746, 0.4043, 0.9411, 0.408, 0.9456, 0.408, 0.9876, 0.408, 0.9876, 0.408, 0.9456, 0.4119, 0.9486, 0.4119, 0.9963, 0.4119, 0.9963, 0.4119, 0.9486, 0.4158, 0.9499, 0.4158, 1.0, 0.3971, -0.0116, 0.3971, -0.01158, 0.4006, -0.007748, 0.4006, -0.001134, 0.4006, -0.001134, 0.4006, -0.007748, 0.4043, -0.004638, 0.4043, 0.007371, 0.4043, 0.007371, 0.4043, -0.004638, 0.408, -0.002264, 0.408, 0.01386, 0.408, 0.01386, 0.408, -0.002264, 0.4119, -0.0006725, 0.4119, 0.01821, 0.4119, 0.01821, 0.4119, -0.0006725, 0.4158, 0.0, 0.4158, 0.02005, 0.3971, 0.0143, 0.3971, 0.01579, 0.4006, 0.01719, 0.4006, 0.01834, 0.4006, 0.01834, 0.4006, 0.01719, 0.4043, 0.01834, 0.4043, 0.02163, 0.4043, 0.02163, 0.4043, 0.01834, 0.408, 0.01921, 0.408, 0.02415, 0.408, 0.02415, 0.408, 0.01921, 0.4119, 0.0198, 0.4119, 0.02584, 0.4119, 0.02584, 0.4119, 0.0198, 0.4158, 0.02005, 0.4158, 0.02656, 0.3971, 0.01899, 0.397, 0.02251, 0.4006, 0.02384, 0.4006, 0.02378, 0.4006, 0.02378, 0.4006, 0.02384, 0.4042, 0.02492, 0.4042, 0.0277, 0.4042, 0.0277, 0.4042, 0.02492, 0.408, 0.02575, 0.408, 0.03071, 0.408, 0.03071, 0.408, 0.02575, 0.4119, 0.02632, 0.4119, 0.03274, 0.4119, 0.03274, 0.4119, 0.02632, 0.4158, 0.02656, 0.4158, 0.03361, 0.397, 0.02644, 0.397, 0.03214, 0.4006, 0.03262, 0.4006, 0.03119, 0.4006, 0.03119, 0.4006, 0.03262, 0.4042, 0.03301, 0.4042, 0.03509, 0.4042, 0.03509, 0.4042, 0.03301, 0.408, 0.03331, 0.408, 0.03811, 0.408, 0.03811, 0.408, 0.03331, 0.4119, 0.03352, 0.4119, 0.04015, 0.4119, 0.04015, 0.4119, 0.03352, 0.4158, 0.03361, 0.4158, 0.04103, 0.3971, 0.04161, 0.3971, 0.04505, 0.4006, 0.04374, 0.4006, 0.04389, 0.4006, 0.04389, 0.4006, 0.04374, 0.4043, 0.04267, 0.4043, 0.04577, 0.4043, 0.04577, 0.4043, 0.04267, 0.408, 0.04184, 0.408, 0.04722, 0.408, 0.04722, 0.408, 0.04184, 0.4119, 0.04127, 0.4119, 0.04821, 0.4119, 0.04821, 0.4119, 0.04127, 0.4158, 0.04103, 0.4158, 0.04864, 0.395, 0.3733, 0.3712, 0.3911, 0.371, 0.3947, 0.3993, 0.3727, 0.3993, 0.3727, 0.371, 0.3947, 0.3721, 0.3976, 0.4035, 0.3723, 0.4035, 0.3723, 0.3721, 0.3976, 0.3744, 0.3998, 0.4077, 0.3719, 0.4077, 0.3719, 0.3744, 0.3998, 0.378, 0.4013, 0.4118, 0.3717, 0.4118, 0.3717, 0.378, 0.4013, 0.3827, 0.4019, 0.4158, 0.3716, 0.3566, 0.4015, 0.3533, 0.394, 0.3578, 0.3927, 0.3615, 0.4016, 0.3615, 0.4016, 0.3578, 0.3927, 0.3626, 0.3917, 0.3666, 0.4017, 0.3666, 0.4017, 0.3626, 0.3917, 0.3677, 0.3909, 0.3719, 0.4018, 0.3719, 0.4018, 0.3677, 0.3909, 0.373, 0.3904, 0.3773, 0.4019, 0.3773, 0.4019, 0.373, 0.3904, 0.3785, 0.3901, 0.3827, 0.4019, 0.3533, 0.394, 0.3492, 0.3847, 0.3536, 0.3829, 0.3578, 0.3927, 0.3578, 0.3927, 0.3536, 0.3829, 0.3584, 0.3815, 0.3626, 0.3917, 0.3626, 0.3917, 0.3584, 0.3815, 0.3635, 0.3804, 0.3677, 0.3909, 0.3677, 0.3909, 0.3635, 0.3804, 0.3689, 0.3797, 0.373, 0.3904, 0.373, 0.3904, 0.3689, 0.3797, 0.3746, 0.3794, 0.3785, 0.3901, 0.3492, 0.3847, 0.3454, 0.3815, 0.3497, 0.3776, 0.3536, 0.3829, 0.3536, 0.3829, 0.3497, 0.3776, 0.3544, 0.3745, 0.3584, 0.3815, 0.3584, 0.3815, 0.3544, 0.3745, 0.3596, 0.3721, 0.3635, 0.3804, 0.3635, 0.3804, 0.3596, 0.3721, 0.3651, 0.3705, 0.3689, 0.3797, 0.3689, 0.3797, 0.3651, 0.3705, 0.3709, 0.3698, 0.3746, 0.3794, 0.3454, 0.3815, 0.3418, 0.3615, 0.3461, 0.3537, 0.3497, 0.3776, 0.3497, 0.3776, 0.3461, 0.3537, 0.3509, 0.3474, 0.3544, 0.3745, 0.3544, 0.3745, 0.3509, 0.3474, 0.3561, 0.3426, 0.3596, 0.3721, 0.3596, 0.3721, 0.3561, 0.3426, 0.3617, 0.3394, 0.3651, 0.3705, 0.3651, 0.3705, 0.3617, 0.3394, 0.3676, 0.3381, 0.3709, 0.3698, 0.3418, 0.3615, 0.3384, 0.3364, 0.3428, 0.3332, 0.3461, 0.3537, 0.3461, 0.3537, 0.3428, 0.3332, 0.3477, 0.3306, 0.3509, 0.3474, 0.3509, 0.3474, 0.3477, 0.3306, 0.353, 0.3286, 0.3561, 0.3426, 0.3561, 0.3426, 0.353, 0.3286, 0.3588, 0.3272, 0.3617, 0.3394, 0.3617, 0.3394, 0.3588, 0.3272, 0.3648, 0.3267, 0.3676, 0.3381, 0.3384, 0.3364, 0.3352, 0.3272, 0.3399, 0.3263, 0.3428, 0.3332, 0.3428, 0.3332, 0.3399, 0.3263, 0.345, 0.3256, 0.3477, 0.3306, 0.3477, 0.3306, 0.345, 0.3256, 0.3505, 0.325, 0.353, 0.3286, 0.353, 0.3286, 0.3505, 0.325, 0.3564, 0.3246, 0.3588, 0.3272, 0.3588, 0.3272, 0.3564, 0.3246, 0.3626, 0.3245, 0.3648, 0.3267, 0.3352, 0.3272, 0.3322, 0.3248, 0.3373, 0.3239, 0.3399, 0.3263, 0.3399, 0.3263, 0.3373, 0.3239, 0.3427, 0.3232, 0.345, 0.3256, 0.345, 0.3256, 0.3427, 0.3232, 0.3485, 0.3227, 0.3505, 0.325, 0.3505, 0.325, 0.3485, 0.3227, 0.3546, 0.3223, 0.3564, 0.3246, 0.3564, 0.3246, 0.3546, 0.3223, 0.3609, 0.3221, 0.3626, 0.3245, 0.3322, 0.3248, 0.3312, 0.3245, 0.3363, 0.3229, 0.3373, 0.3239, 0.3373, 0.3239, 0.3363, 0.3229, 0.3417, 0.3216, 0.3427, 0.3232, 0.3427, 0.3232, 0.3417, 0.3216, 0.3475, 0.3206, 0.3485, 0.3227, 0.3485, 0.3227, 0.3475, 0.3206, 0.3536, 0.3199, 0.3546, 0.3223, 0.3546, 0.3223, 0.3536, 0.3199, 0.3599, 0.3197, 0.3609, 0.3221, 0.3649, 0.2572, 0.3341, 0.3106, 0.3595, 0.2752, 0.3582, 0.2774, 0.3582, 0.2774, 0.3595, 0.2752, 0.3803, 0.246, 0.3545, 0.2941, 0.3545, 0.2941, 0.3803, 0.246, 0.3967, 0.2234, 0.3535, 0.3071, 0.3535, 0.3071, 0.3967, 0.2234, 0.4086, 0.208, 0.3553, 0.3159, 0.3553, 0.3159, 0.4086, 0.208, 0.4158, 0.2014, 0.3599, 0.3197, 0.3969, 0.5469, 0.3955, 0.5357, 0.3995, 0.5375, 0.4005, 0.5475, 0.4005, 0.5475, 0.3995, 0.5375, 0.4034, 0.5389, 0.4042, 0.5479, 0.4042, 0.5479, 0.4034, 0.5389, 0.4074, 0.54, 0.408, 0.5483, 0.408, 0.5483, 0.4074, 0.54, 0.4115, 0.5407, 0.4119, 0.5485, 0.4119, 0.5485, 0.4115, 0.5407, 0.4154, 0.541, 0.4158, 0.5486, 0.3955, 0.5357, 0.3932, 0.5256, 0.3976, 0.5282, 0.3995, 0.5375, 0.3995, 0.5375, 0.3976, 0.5282, 0.4019, 0.5304, 0.4034, 0.5389, 0.4034, 0.5389, 0.4019, 0.5304, 0.4062, 0.532, 0.4074, 0.54, 0.4074, 0.54, 0.4062, 0.532, 0.4104, 0.5331, 0.4115, 0.5407, 0.4115, 0.5407, 0.4104, 0.5331, 0.4144, 0.5336, 0.4154, 0.541, 0.3932, 0.5256, 0.3903, 0.5184, 0.395, 0.5211, 0.3976, 0.5282, 0.3976, 0.5282, 0.395, 0.5211, 0.3997, 0.5233, 0.4019, 0.5304, 0.4019, 0.5304, 0.3997, 0.5233, 0.4042, 0.525, 0.4062, 0.532, 0.4062, 0.532, 0.4042, 0.525, 0.4086, 0.5261, 0.4104, 0.5331, 0.4104, 0.5331, 0.4086, 0.5261, 0.4128, 0.5266, 0.4144, 0.5336, 0.3903, 0.5184, 0.3871, 0.5058, 0.3921, 0.5105, 0.395, 0.5211, 0.395, 0.5211, 0.3921, 0.5105, 0.397, 0.5144, 0.3997, 0.5233, 0.3997, 0.5233, 0.397, 0.5144, 0.4017, 0.5173, 0.4042, 0.525, 0.4042, 0.525, 0.4017, 0.5173, 0.4062, 0.5192, 0.4086, 0.5261, 0.4086, 0.5261, 0.4062, 0.5192, 0.4106, 0.52, 0.4128, 0.5266, 0.3871, 0.5058, 0.3838, 0.4781, 0.3889, 0.487, 0.3921, 0.5105, 0.3921, 0.5105, 0.3889, 0.487, 0.3939, 0.4941, 0.397, 0.5144, 0.397, 0.5144, 0.3939, 0.4941, 0.3987, 0.4996, 0.4017, 0.5173, 0.4017, 0.5173, 0.3987, 0.4996, 0.4033, 0.5032, 0.4062, 0.5192, 0.4062, 0.5192, 0.4033, 0.5032, 0.4078, 0.5047, 0.4106, 0.52, 0.3838, 0.4781, 0.3803, 0.456, 0.3854, 0.4606, 0.3889, 0.487, 0.3889, 0.487, 0.3854, 0.4606, 0.3904, 0.4642, 0.3939, 0.4941, 0.3939, 0.4941, 0.3904, 0.4642, 0.3952, 0.467, 0.3987, 0.4996, 0.3987, 0.4996, 0.3952, 0.467, 0.4, 0.4689, 0.4033, 0.5032, 0.4033, 0.5032, 0.4, 0.4689, 0.4045, 0.4697, 0.4078, 0.5047, 0.3803, 0.456, 0.3765, 0.4511, 0.3815, 0.4532, 0.3854, 0.4606, 0.3854, 0.4606, 0.3815, 0.4532, 0.3865, 0.4549, 0.3904, 0.4642, 0.3904, 0.4642, 0.3865, 0.4549, 0.3914, 0.4563, 0.3952, 0.467, 0.3952, 0.467, 0.3914, 0.4563, 0.3962, 0.4571, 0.4, 0.4689, 0.4, 0.4689, 0.3962, 0.4571, 0.4009, 0.4575, 0.4045, 0.4697, 0.3765, 0.4511, 0.3725, 0.4405, 0.3774, 0.4419, 0.3815, 0.4532, 0.3815, 0.4532, 0.3774, 0.4419, 0.3823, 0.4431, 0.3865, 0.4549, 0.3865, 0.4549, 0.3823, 0.4431, 0.3872, 0.444, 0.3914, 0.4563, 0.3914, 0.4563, 0.3872, 0.444, 0.3921, 0.4445, 0.3962, 0.4571, 0.3962, 0.4571, 0.3921, 0.4445, 0.3969, 0.4448, 0.4009, 0.4575, 0.3725, 0.4405, 0.3692, 0.4323, 0.3736, 0.4321, 0.3774, 0.4419, 0.3774, 0.4419, 0.3736, 0.4321, 0.3782, 0.432, 0.3823, 0.4431, 0.3823, 0.4431, 0.3782, 0.432, 0.383, 0.4319, 0.3872, 0.444, 0.3872, 0.444, 0.383, 0.4319, 0.3878, 0.4318, 0.3921, 0.4445, 0.3921, 0.4445, 0.3878, 0.4318, 0.3928, 0.4318, 0.3969, 0.4448, 0.3791, 0.4127, 0.3956, 0.3814, 0.3997, 0.3804, 0.38, 0.4191, 0.38, 0.4191, 0.3997, 0.3804, 0.4037, 0.3796, 0.3819, 0.4242, 0.3819, 0.4242, 0.4037, 0.3796, 0.4078, 0.379, 0.3847, 0.4281, 0.3847, 0.4281, 0.4078, 0.379, 0.4118, 0.3786, 0.3883, 0.4307, 0.3883, 0.4307, 0.4118, 0.3786, 0.4158, 0.3784, 0.3928, 0.4318, 0.3956, 0.8686, 0.3791, 0.8373, 0.38, 0.8309, 0.3997, 0.8696, 0.3997, 0.8696, 0.38, 0.8309, 0.3819, 0.8258, 0.4037, 0.8704, 0.4037, 0.8704, 0.3819, 0.8258, 0.3847, 0.8219, 0.4078, 0.871, 0.4078, 0.871, 0.3847, 0.8219, 0.3883, 0.8193, 0.4118, 0.8714, 0.4118, 0.8714, 0.3883, 0.8193, 0.3928, 0.8182, 0.4158, 0.8716, 0.3692, 0.8177, 0.3725, 0.8095, 0.3774, 0.8081, 0.3736, 0.8179, 0.3736, 0.8179, 0.3774, 0.8081, 0.3823, 0.8069, 0.3782, 0.818, 0.3782, 0.818, 0.3823, 0.8069, 0.3872, 0.806, 0.383, 0.8181, 0.383, 0.8181, 0.3872, 0.806, 0.3921, 0.8055, 0.3878, 0.8182, 0.3878, 0.8182, 0.3921, 0.8055, 0.3969, 0.8052, 0.3928, 0.8182, 0.3725, 0.8095, 0.3765, 0.7989, 0.3815, 0.7968, 0.3774, 0.8081, 0.3774, 0.8081, 0.3815, 0.7968, 0.3865, 0.7951, 0.3823, 0.8069, 0.3823, 0.8069, 0.3865, 0.7951, 0.3914, 0.7937, 0.3872, 0.806, 0.3872, 0.806, 0.3914, 0.7937, 0.3962, 0.7929, 0.3921, 0.8055, 0.3921, 0.8055, 0.3962, 0.7929, 0.4009, 0.7925, 0.3969, 0.8052, 0.3765, 0.7989, 0.3803, 0.794, 0.3854, 0.7894, 0.3815, 0.7968, 0.3815, 0.7968, 0.3854, 0.7894, 0.3904, 0.7858, 0.3865, 0.7951, 0.3865, 0.7951, 0.3904, 0.7858, 0.3952, 0.783, 0.3914, 0.7937, 0.3914, 0.7937, 0.3952, 0.783, 0.4, 0.7811, 0.3962, 0.7929, 0.3962, 0.7929, 0.4, 0.7811, 0.4045, 0.7803, 0.4009, 0.7925, 0.3803, 0.794, 0.3838, 0.7719, 0.3889, 0.763, 0.3854, 0.7894, 0.3854, 0.7894, 0.3889, 0.763, 0.3939, 0.7559, 0.3904, 0.7858, 0.3904, 0.7858, 0.3939, 0.7559, 0.3987, 0.7504, 0.3952, 0.783, 0.3952, 0.783, 0.3987, 0.7504, 0.4033, 0.7468, 0.4, 0.7811, 0.4, 0.7811, 0.4033, 0.7468, 0.4078, 0.7453, 0.4045, 0.7803, 0.3838, 0.7719, 0.3871, 0.7442, 0.3921, 0.7395, 0.3889, 0.763, 0.3889, 0.763, 0.3921, 0.7395, 0.397, 0.7356, 0.3939, 0.7559, 0.3939, 0.7559, 0.397, 0.7356, 0.4017, 0.7327, 0.3987, 0.7504, 0.3987, 0.7504, 0.4017, 0.7327, 0.4062, 0.7308, 0.4033, 0.7468, 0.4033, 0.7468, 0.4062, 0.7308, 0.4106, 0.73, 0.4078, 0.7453, 0.3871, 0.7442, 0.3903, 0.7316, 0.395, 0.7289, 0.3921, 0.7395, 0.3921, 0.7395, 0.395, 0.7289, 0.3997, 0.7267, 0.397, 0.7356, 0.397, 0.7356, 0.3997, 0.7267, 0.4042, 0.725, 0.4017, 0.7327, 0.4017, 0.7327, 0.4042, 0.725, 0.4086, 0.7239, 0.4062, 0.7308, 0.4062, 0.7308, 0.4086, 0.7239, 0.4128, 0.7234, 0.4106, 0.73, 0.3903, 0.7316, 0.3932, 0.7244, 0.3976, 0.7218, 0.395, 0.7289, 0.395, 0.7289, 0.3976, 0.7218, 0.4019, 0.7196, 0.3997, 0.7267, 0.3997, 0.7267, 0.4019, 0.7196, 0.4062, 0.718, 0.4042, 0.725, 0.4042, 0.725, 0.4062, 0.718, 0.4104, 0.7169, 0.4086, 0.7239, 0.4086, 0.7239, 0.4104, 0.7169, 0.4144, 0.7164, 0.4128, 0.7234, 0.3932, 0.7244, 0.3955, 0.7143, 0.3995, 0.7125, 0.3976, 0.7218, 0.3976, 0.7218, 0.3995, 0.7125, 0.4034, 0.7111, 0.4019, 0.7196, 0.4019, 0.7196, 0.4034, 0.7111, 0.4074, 0.71, 0.4062, 0.718, 0.4062, 0.718, 0.4074, 0.71, 0.4115, 0.7093, 0.4104, 0.7169, 0.4104, 0.7169, 0.4115, 0.7093, 0.4154, 0.709, 0.4144, 0.7164, 0.3955, 0.7143, 0.3969, 0.7031, 0.4005, 0.7025, 0.3995, 0.7125, 0.3995, 0.7125, 0.4005, 0.7025, 0.4042, 0.7021, 0.4034, 0.7111, 0.4034, 0.7111, 0.4042, 0.7021, 0.408, 0.7017, 0.4074, 0.71, 0.4074, 0.71, 0.408, 0.7017, 0.4119, 0.7015, 0.4115, 0.7093, 0.4115, 0.7093, 0.4119, 0.7015, 0.4158, 0.7014, 0.4154, 0.709, 0.4158, 0.04864, 0.4158, 0.2014, 0.4119, 0.2011, 0.4119, 0.04885, 0.4119, 0.04885, 0.4119, 0.2011, 0.408, 0.2006, 0.408, 0.04936, 0.408, 0.04936, 0.408, 0.2006, 0.4043, 0.1999, 0.4043, 0.05009, 0.4043, 0.05009, 0.4043, 0.1999, 0.4006, 0.199, 0.4006, 0.05104, 0.4006, 0.05104, 0.4006, 0.199, 0.3971, 0.1978, 0.3971, 0.05219, 0.4158, 0.3716, 0.4158, 0.3784, 0.4119, 0.3783, 0.4119, 0.3717, 0.4119, 0.3717, 0.4119, 0.3783, 0.4081, 0.3779, 0.4081, 0.3721, 0.4081, 0.3721, 0.4081, 0.3779, 0.4043, 0.3774, 0.4043, 0.3726, 0.4043, 0.3726, 0.4043, 0.3774, 0.4007, 0.3767, 0.4007, 0.3733, 0.4007, 0.3733, 0.4007, 0.3767, 0.3972, 0.3758, 0.3972, 0.3742, 0.4158, 0.5486, 0.4158, 0.7014, 0.4119, 0.7015, 0.4119, 0.5485, 0.4119, 0.5485, 0.4119, 0.7015, 0.408, 0.7017, 0.408, 0.5483, 0.408, 0.5483, 0.408, 0.7017, 0.4042, 0.7021, 0.4042, 0.5479, 0.4042, 0.5479, 0.4042, 0.7021, 0.4005, 0.7025, 0.4005, 0.5475, 0.4005, 0.5475, 0.4005, 0.7025, 0.3969, 0.7031, 0.3969, 0.5469, 0.4158, 0.8716, 0.4158, 0.8784, 0.4119, 0.8783, 0.4119, 0.8717, 0.4119, 0.8717, 0.4119, 0.8783, 0.4081, 0.8779, 0.4081, 0.8721, 0.4081, 0.8721, 0.4081, 0.8779, 0.4043, 0.8774, 0.4043, 0.8726, 0.4043, 0.8726, 0.4043, 0.8774, 0.4007, 0.8767, 0.4007, 0.8733, 0.4007, 0.8733, 0.4007, 0.8767, 0.3972, 0.8758, 0.3972, 0.8742])
me_cube.use_remesh_preserve_volume = False
me_cube.use_remesh_preserve_attributes = False
me_cube.use_mirror_vertex_groups = False
me_cube.update()

# ---- objects
ob_cube = bpy.data.objects.new('Cube', me_cube)

# ---- transforms, parenting, visibility, modifiers, constraints
ob_cube.location = (0.0, 0.0, 0.0)
ob_cube.rotation_euler = (7.438e-09, 1.567, 1.025e-08)
ob_cube.lineart.crease_threshold = 0.0

# ---- collection membership
col_collection.objects.link(ob_cube)

# ---- scene / render settings (as saved in the file)
scene.frame_start = 1; scene.frame_end = 250; scene.frame_set(0)
scene.render.engine = 'BLENDER_EEVEE_NEXT'
scene.cycles.use_denoising = False
scene.cycles.samples = 128
scene.cycles.sampling_pattern = 'TABULATED_SOBOL'
scene.cycles.use_adaptive_sampling = False
scene.cycles.use_light_tree = False
scene.view_settings.view_transform = 'Filmic'
bpy.context.view_layer.update()

# ---- added for rendering (the .blend has no active camera and no usable light): camera, sun
cam_auto = bpy.data.cameras.new('AutoCamera')
cam_auto.lens = 50.0
cam_auto.sensor_width = 36.0
cam_auto.clip_end = 1000.0
ob_auto_camera = bpy.data.objects.new('AutoCamera', cam_auto)
scene.collection.objects.link(ob_auto_camera)
ob_auto_camera.location = (1.96739, -4.09194, 2.72295)
ob_auto_camera.rotation_euler = (1.09748, -7.21219e-08, 0.694738)
scene.camera = ob_auto_camera
light_auto_sun = bpy.data.lights.new('AutoSun', 'SUN')
light_auto_sun.energy = 3.0
light_auto_sun.angle = 0.0523599
ob_auto_sun = bpy.data.objects.new('AutoSun', light_auto_sun)
scene.collection.objects.link(ob_auto_sun)
ob_auto_sun.rotation_euler = (0.872665, 0.174533, 0.523599)
bpy.context.view_layer.update()

